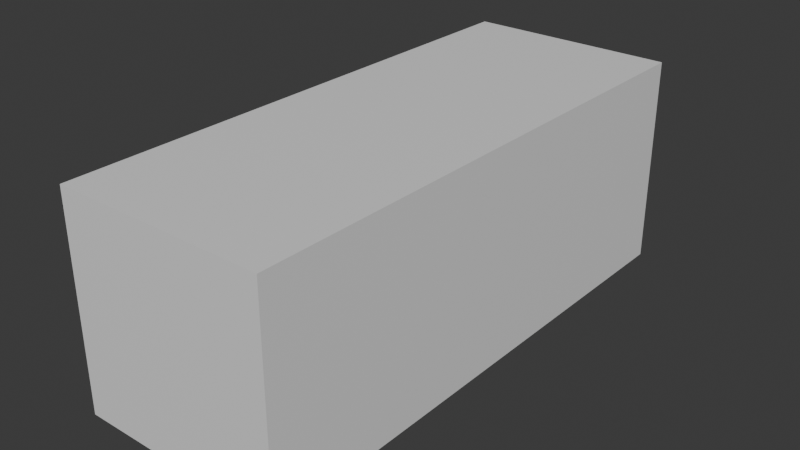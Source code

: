 # Source: box-body.blend  (saved by Blender 4.0.36; exported with 4.5.12 LTS)
import bpy
from mathutils import Matrix  # noqa: F401  (used for matrix-valued properties, if any)

bpy.ops.wm.read_factory_settings(use_empty=True)
scene = bpy.context.scene
scene.name = 'Scene'

# ---- collections
col_collection = bpy.data.collections.new('Collection'); scene.collection.children.link(col_collection)

# ---- materials (node trees are filled in below, after node groups)
mat_material = bpy.data.materials.new('Material')
mat_material.alpha_threshold = 0.0
mat_material.use_transparent_shadow = False
mat_material.roughness = 0.5
mat_material.line_color = (0.0, 0.0, 0.0, 1.0)

# ---- material node trees
mat_material.use_nodes = True; mat_material.node_tree.nodes.clear()
_N = mat_material.node_tree.nodes; _L = mat_material.node_tree.links
n0 = _N.new('ShaderNodeOutputMaterial'); n0.name = 'Material Output'; n0.location = (300, 300)
n1 = _N.new('ShaderNodeBsdfPrincipled'); n1.name = 'Principled BSDF'; n1.location = (10, 300)
n1.inputs[3].default_value = 1.45
_L.new(n1.outputs[0], n0.inputs[0])
n0.is_active_output = True

# ---- world
world_world = bpy.data.worlds.new('World'); scene.world = world_world
world_world.use_nodes = True; world_world.node_tree.nodes.clear()
_N = world_world.node_tree.nodes; _L = world_world.node_tree.links
n0 = _N.new('ShaderNodeOutputWorld'); n0.name = 'World Output'; n0.location = (300, 300)
n1 = _N.new('ShaderNodeBackground'); n1.name = 'Background'; n1.location = (10, 300)
n1.inputs[0].default_value = (0.05088, 0.05088, 0.05088, 1.0)
_L.new(n1.outputs[0], n0.inputs[0])
n0.is_active_output = True
world_world.color = (0.05088, 0.05088, 0.05088)
world_world.use_sun_shadow = False
world_world.sun_shadow_jitter_overblur = 0.0

# ---- meshes
me_cube = bpy.data.meshes.new('Cube')
me_cube.from_pydata([(1.539, 3.923, 1.539), (1.539, 3.923, -1.539), (1.539, -3.923, 1.539), (1.539, -3.923, -1.539), (-1.539, 3.923, 1.539), (-1.539, 3.923, -1.539), (-1.539, -3.923, 1.539), (-1.539, -3.923, -1.539)], [], [(0, 4, 6, 2), (3, 2, 6, 7), (7, 6, 4, 5), (5, 1, 3, 7), (1, 0, 2, 3), (5, 4, 0, 1)])
_uv = me_cube.uv_layers.new(name='UVMap')
_uv.uv.foreach_set('vector', [0.625, 0.5, 0.875, 0.5, 0.875, 0.75, 0.625, 0.75, 0.375, 0.75, 0.625, 0.75, 0.625, 1.0, 0.375, 1.0, 0.375, 0.0, 0.625, 0.0, 0.625, 0.25, 0.375, 0.25, 0.125, 0.5, 0.375, 0.5, 0.375, 0.75, 0.125, 0.75, 0.375, 0.5, 0.625, 0.5, 0.625, 0.75, 0.375, 0.75, 0.375, 0.25, 0.625, 0.25, 0.625, 0.5, 0.375, 0.5])
me_cube.materials.append(mat_material)
me_cube.use_mirror_vertex_groups = False
me_cube.update()

# ---- objects
ob_cube = bpy.data.objects.new('Cube', me_cube)

# ---- transforms, parenting, visibility, modifiers, constraints
ob_cube.location = (0.0, 0.0, 0.0)
ob_cube.lock_rotations_4d = False
ob_cube.empty_display_type = 'ARROWS'
ob_cube.lineart.crease_threshold = 0.0

# ---- collection membership
col_collection.objects.link(ob_cube)

# ---- scene / render settings (as saved in the file)
scene.frame_start = 1; scene.frame_end = 250; scene.frame_set(1)
scene.render.engine = 'BLENDER_EEVEE_NEXT'
scene.cycles.sampling_pattern = 'TABULATED_SOBOL'
bpy.context.view_layer.update()

# ---- added for rendering (the .blend has no active camera and no usable light): camera, sun
cam_auto = bpy.data.cameras.new('AutoCamera')
cam_auto.lens = 50.0
cam_auto.sensor_width = 36.0
cam_auto.clip_end = 1000.0
ob_auto_camera = bpy.data.objects.new('AutoCamera', cam_auto)
scene.collection.objects.link(ob_auto_camera)
ob_auto_camera.location = (8.30221, -9.96266, 6.64177)
ob_auto_camera.rotation_euler = (1.09748, -7.21219e-08, 0.694738)
scene.camera = ob_auto_camera
light_auto_sun = bpy.data.lights.new('AutoSun', 'SUN')
light_auto_sun.energy = 3.0
light_auto_sun.angle = 0.0523599
ob_auto_sun = bpy.data.objects.new('AutoSun', light_auto_sun)
scene.collection.objects.link(ob_auto_sun)
ob_auto_sun.rotation_euler = (0.872665, 0.174533, 0.523599)
bpy.context.view_layer.update()

